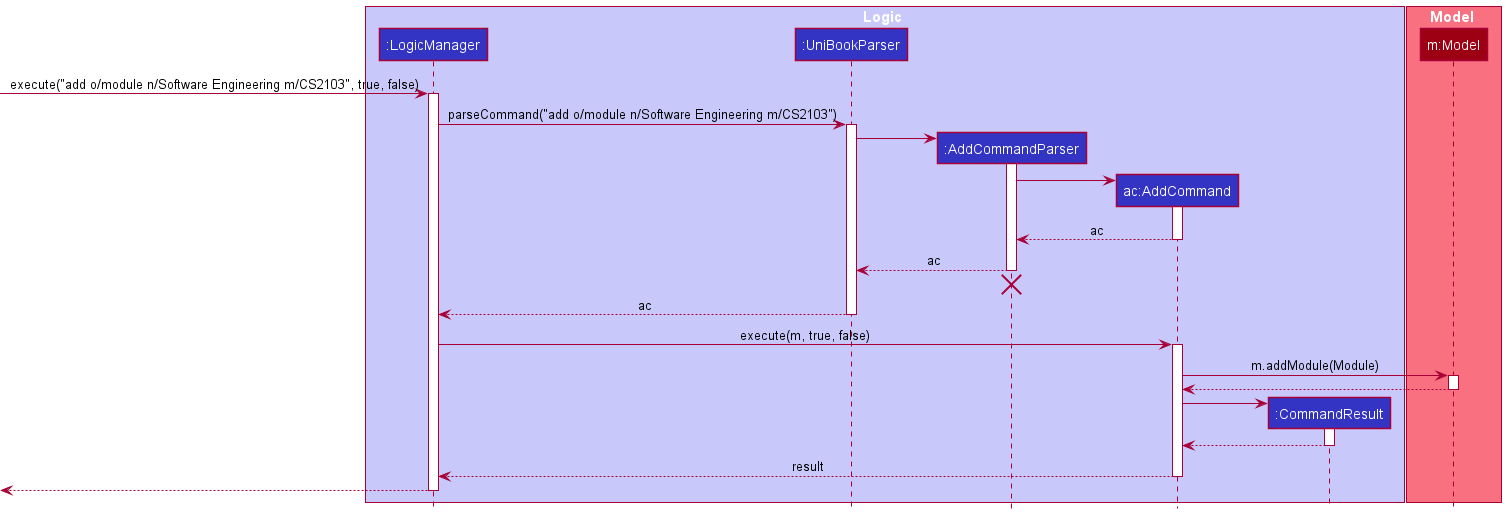

The diagram above was rendered by PlantUML. Its source (embedded in the PNG):
@startuml
!include style.puml

box Logic LOGIC_COLOR_T1
participant ":LogicManager" as LogicManager LOGIC_COLOR
participant ":UniBookParser" as UniBookParser LOGIC_COLOR
participant ":AddCommandParser" as AddCommandParser LOGIC_COLOR
participant "ac:AddCommand" as AddCommand LOGIC_COLOR
participant ":CommandResult" as CommandResult LOGIC_COLOR
end box

box Model MODEL_COLOR_T1
participant "m:Model" as Model MODEL_COLOR
end box

[-> LogicManager : execute("add o/module n/Software Engineering m/CS2103", true, false)
activate LogicManager

LogicManager -> UniBookParser : parseCommand("add o/module n/Software Engineering m/CS2103")
activate UniBookParser

create AddCommandParser
UniBookParser -> AddCommandParser
activate AddCommandParser

create AddCommand
AddCommandParser -> AddCommand
activate AddCommand

AddCommand --> AddCommandParser : ac
deactivate AddCommand

AddCommandParser --> UniBookParser : ac

deactivate AddCommandParser
'Hidden arrow to position the destroy marker below the end of the activation bar.
AddCommandParser -[hidden]-> UniBookParser
destroy AddCommandParser

UniBookParser --> LogicManager : ac
deactivate UniBookParser

LogicManager -> AddCommand : execute(m, true, false)
activate AddCommand

AddCommand -> Model : m.addModule(Module)
activate Model

Model --> AddCommand
deactivate Model

create CommandResult
AddCommand -> CommandResult
activate CommandResult

CommandResult --> AddCommand
deactivate CommandResult

AddCommand --> LogicManager : result
deactivate AddCommand

[<--LogicManager
deactivate LogicManager
@enduml